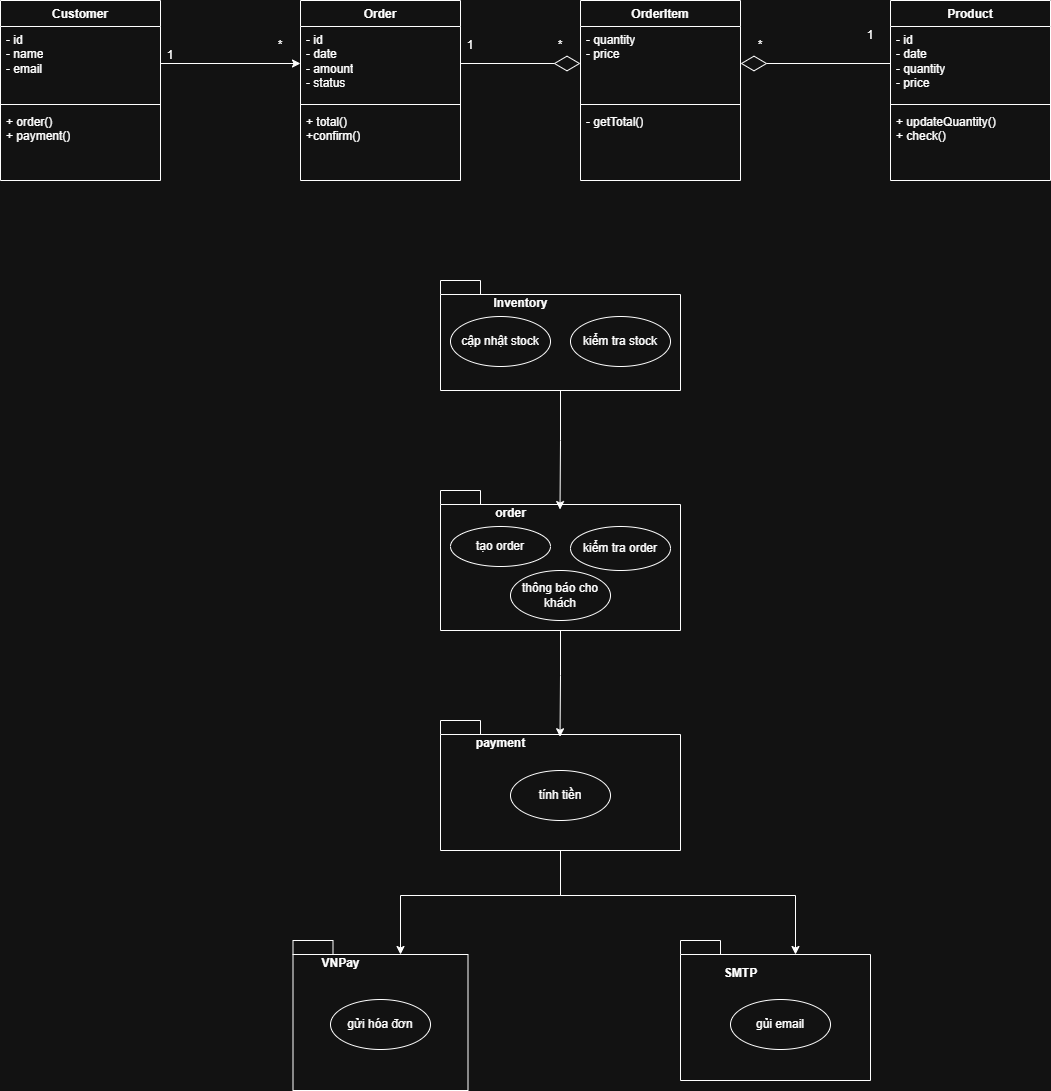

The diagram above was exported from draw.io. Its source (the exported page's mxGraphModel, read from the mxfile embedded in the PNG):
<mxGraphModel dx="1042" dy="658" grid="1" gridSize="10" guides="1" tooltips="1" connect="1" arrows="1" fold="1" page="1" pageScale="1" pageWidth="827" pageHeight="1169" math="0" shadow="0">
  <root>
    <mxCell id="0" />
    <mxCell id="1" parent="0" />
    <mxCell id="8d_d3_BNwGO2DpN0MyfR-2" value="Customer" style="swimlane;fontStyle=1;align=center;verticalAlign=top;childLayout=stackLayout;horizontal=1;startSize=26;horizontalStack=0;resizeParent=1;resizeParentMax=0;resizeLast=0;collapsible=1;marginBottom=0;whiteSpace=wrap;html=1;" vertex="1" parent="1">
      <mxGeometry x="40" y="120" width="160" height="180" as="geometry" />
    </mxCell>
    <mxCell id="8d_d3_BNwGO2DpN0MyfR-3" value="- id&lt;div&gt;- name&lt;/div&gt;&lt;div&gt;- email&lt;/div&gt;" style="text;strokeColor=none;fillColor=none;align=left;verticalAlign=top;spacingLeft=4;spacingRight=4;overflow=hidden;rotatable=0;points=[[0,0.5],[1,0.5]];portConstraint=eastwest;whiteSpace=wrap;html=1;" vertex="1" parent="8d_d3_BNwGO2DpN0MyfR-2">
      <mxGeometry y="26" width="160" height="74" as="geometry" />
    </mxCell>
    <mxCell id="8d_d3_BNwGO2DpN0MyfR-4" value="" style="line;strokeWidth=1;fillColor=none;align=left;verticalAlign=middle;spacingTop=-1;spacingLeft=3;spacingRight=3;rotatable=0;labelPosition=right;points=[];portConstraint=eastwest;strokeColor=inherit;" vertex="1" parent="8d_d3_BNwGO2DpN0MyfR-2">
      <mxGeometry y="100" width="160" height="8" as="geometry" />
    </mxCell>
    <mxCell id="8d_d3_BNwGO2DpN0MyfR-5" value="+ order()&lt;div&gt;+ payment()&lt;/div&gt;" style="text;strokeColor=none;fillColor=none;align=left;verticalAlign=top;spacingLeft=4;spacingRight=4;overflow=hidden;rotatable=0;points=[[0,0.5],[1,0.5]];portConstraint=eastwest;whiteSpace=wrap;html=1;" vertex="1" parent="8d_d3_BNwGO2DpN0MyfR-2">
      <mxGeometry y="108" width="160" height="72" as="geometry" />
    </mxCell>
    <mxCell id="8d_d3_BNwGO2DpN0MyfR-6" value="Order" style="swimlane;fontStyle=1;align=center;verticalAlign=top;childLayout=stackLayout;horizontal=1;startSize=26;horizontalStack=0;resizeParent=1;resizeParentMax=0;resizeLast=0;collapsible=1;marginBottom=0;whiteSpace=wrap;html=1;" vertex="1" parent="1">
      <mxGeometry x="340" y="120" width="160" height="180" as="geometry" />
    </mxCell>
    <mxCell id="8d_d3_BNwGO2DpN0MyfR-7" value="- id&lt;div&gt;- date&lt;/div&gt;&lt;div&gt;- amount&lt;/div&gt;&lt;div&gt;- status&lt;/div&gt;" style="text;strokeColor=none;fillColor=none;align=left;verticalAlign=top;spacingLeft=4;spacingRight=4;overflow=hidden;rotatable=0;points=[[0,0.5],[1,0.5]];portConstraint=eastwest;whiteSpace=wrap;html=1;" vertex="1" parent="8d_d3_BNwGO2DpN0MyfR-6">
      <mxGeometry y="26" width="160" height="74" as="geometry" />
    </mxCell>
    <mxCell id="8d_d3_BNwGO2DpN0MyfR-8" value="" style="line;strokeWidth=1;fillColor=none;align=left;verticalAlign=middle;spacingTop=-1;spacingLeft=3;spacingRight=3;rotatable=0;labelPosition=right;points=[];portConstraint=eastwest;strokeColor=inherit;" vertex="1" parent="8d_d3_BNwGO2DpN0MyfR-6">
      <mxGeometry y="100" width="160" height="8" as="geometry" />
    </mxCell>
    <mxCell id="8d_d3_BNwGO2DpN0MyfR-9" value="+ total()&lt;div&gt;+confirm()&lt;/div&gt;" style="text;strokeColor=none;fillColor=none;align=left;verticalAlign=top;spacingLeft=4;spacingRight=4;overflow=hidden;rotatable=0;points=[[0,0.5],[1,0.5]];portConstraint=eastwest;whiteSpace=wrap;html=1;" vertex="1" parent="8d_d3_BNwGO2DpN0MyfR-6">
      <mxGeometry y="108" width="160" height="72" as="geometry" />
    </mxCell>
    <mxCell id="8d_d3_BNwGO2DpN0MyfR-10" value="OrderItem" style="swimlane;fontStyle=1;align=center;verticalAlign=top;childLayout=stackLayout;horizontal=1;startSize=26;horizontalStack=0;resizeParent=1;resizeParentMax=0;resizeLast=0;collapsible=1;marginBottom=0;whiteSpace=wrap;html=1;" vertex="1" parent="1">
      <mxGeometry x="620" y="120" width="160" height="180" as="geometry" />
    </mxCell>
    <mxCell id="8d_d3_BNwGO2DpN0MyfR-11" value="- quantity&lt;div&gt;- price&lt;/div&gt;" style="text;strokeColor=none;fillColor=none;align=left;verticalAlign=top;spacingLeft=4;spacingRight=4;overflow=hidden;rotatable=0;points=[[0,0.5],[1,0.5]];portConstraint=eastwest;whiteSpace=wrap;html=1;" vertex="1" parent="8d_d3_BNwGO2DpN0MyfR-10">
      <mxGeometry y="26" width="160" height="74" as="geometry" />
    </mxCell>
    <mxCell id="8d_d3_BNwGO2DpN0MyfR-12" value="" style="line;strokeWidth=1;fillColor=none;align=left;verticalAlign=middle;spacingTop=-1;spacingLeft=3;spacingRight=3;rotatable=0;labelPosition=right;points=[];portConstraint=eastwest;strokeColor=inherit;" vertex="1" parent="8d_d3_BNwGO2DpN0MyfR-10">
      <mxGeometry y="100" width="160" height="8" as="geometry" />
    </mxCell>
    <mxCell id="8d_d3_BNwGO2DpN0MyfR-13" value="- getTotal()" style="text;strokeColor=none;fillColor=none;align=left;verticalAlign=top;spacingLeft=4;spacingRight=4;overflow=hidden;rotatable=0;points=[[0,0.5],[1,0.5]];portConstraint=eastwest;whiteSpace=wrap;html=1;" vertex="1" parent="8d_d3_BNwGO2DpN0MyfR-10">
      <mxGeometry y="108" width="160" height="72" as="geometry" />
    </mxCell>
    <mxCell id="8d_d3_BNwGO2DpN0MyfR-14" value="Product" style="swimlane;fontStyle=1;align=center;verticalAlign=top;childLayout=stackLayout;horizontal=1;startSize=26;horizontalStack=0;resizeParent=1;resizeParentMax=0;resizeLast=0;collapsible=1;marginBottom=0;whiteSpace=wrap;html=1;" vertex="1" parent="1">
      <mxGeometry x="930" y="120" width="160" height="180" as="geometry" />
    </mxCell>
    <mxCell id="8d_d3_BNwGO2DpN0MyfR-15" value="- id&lt;div&gt;- date&lt;/div&gt;&lt;div&gt;- quantity&lt;/div&gt;&lt;div&gt;- price&lt;/div&gt;" style="text;strokeColor=none;fillColor=none;align=left;verticalAlign=top;spacingLeft=4;spacingRight=4;overflow=hidden;rotatable=0;points=[[0,0.5],[1,0.5]];portConstraint=eastwest;whiteSpace=wrap;html=1;" vertex="1" parent="8d_d3_BNwGO2DpN0MyfR-14">
      <mxGeometry y="26" width="160" height="74" as="geometry" />
    </mxCell>
    <mxCell id="8d_d3_BNwGO2DpN0MyfR-16" value="" style="line;strokeWidth=1;fillColor=none;align=left;verticalAlign=middle;spacingTop=-1;spacingLeft=3;spacingRight=3;rotatable=0;labelPosition=right;points=[];portConstraint=eastwest;strokeColor=inherit;" vertex="1" parent="8d_d3_BNwGO2DpN0MyfR-14">
      <mxGeometry y="100" width="160" height="8" as="geometry" />
    </mxCell>
    <mxCell id="8d_d3_BNwGO2DpN0MyfR-17" value="+ updateQuantity()&lt;div&gt;+ check()&lt;/div&gt;" style="text;strokeColor=none;fillColor=none;align=left;verticalAlign=top;spacingLeft=4;spacingRight=4;overflow=hidden;rotatable=0;points=[[0,0.5],[1,0.5]];portConstraint=eastwest;whiteSpace=wrap;html=1;" vertex="1" parent="8d_d3_BNwGO2DpN0MyfR-14">
      <mxGeometry y="108" width="160" height="72" as="geometry" />
    </mxCell>
    <mxCell id="8d_d3_BNwGO2DpN0MyfR-18" style="edgeStyle=orthogonalEdgeStyle;rounded=0;orthogonalLoop=1;jettySize=auto;html=1;entryX=0;entryY=0.5;entryDx=0;entryDy=0;" edge="1" parent="1" source="8d_d3_BNwGO2DpN0MyfR-3" target="8d_d3_BNwGO2DpN0MyfR-7">
      <mxGeometry relative="1" as="geometry" />
    </mxCell>
    <mxCell id="8d_d3_BNwGO2DpN0MyfR-19" value="" style="endArrow=diamondThin;endFill=0;endSize=24;html=1;rounded=0;exitX=1;exitY=0.5;exitDx=0;exitDy=0;entryX=0;entryY=0.5;entryDx=0;entryDy=0;" edge="1" parent="1" source="8d_d3_BNwGO2DpN0MyfR-7" target="8d_d3_BNwGO2DpN0MyfR-11">
      <mxGeometry width="160" relative="1" as="geometry">
        <mxPoint x="510" y="240" as="sourcePoint" />
        <mxPoint x="670" y="240" as="targetPoint" />
      </mxGeometry>
    </mxCell>
    <mxCell id="8d_d3_BNwGO2DpN0MyfR-20" value="" style="endArrow=diamondThin;endFill=0;endSize=24;html=1;rounded=0;exitX=0;exitY=0.5;exitDx=0;exitDy=0;entryX=1;entryY=0.5;entryDx=0;entryDy=0;" edge="1" parent="1" source="8d_d3_BNwGO2DpN0MyfR-15" target="8d_d3_BNwGO2DpN0MyfR-11">
      <mxGeometry width="160" relative="1" as="geometry">
        <mxPoint x="510" y="240" as="sourcePoint" />
        <mxPoint x="670" y="240" as="targetPoint" />
      </mxGeometry>
    </mxCell>
    <mxCell id="8d_d3_BNwGO2DpN0MyfR-21" value="1" style="text;html=1;whiteSpace=wrap;strokeColor=none;fillColor=none;align=center;verticalAlign=middle;rounded=0;" vertex="1" parent="1">
      <mxGeometry x="180" y="160" width="60" height="30" as="geometry" />
    </mxCell>
    <mxCell id="8d_d3_BNwGO2DpN0MyfR-22" value="*" style="text;html=1;whiteSpace=wrap;strokeColor=none;fillColor=none;align=center;verticalAlign=middle;rounded=0;" vertex="1" parent="1">
      <mxGeometry x="290" y="150" width="60" height="30" as="geometry" />
    </mxCell>
    <mxCell id="8d_d3_BNwGO2DpN0MyfR-23" value="1" style="text;html=1;whiteSpace=wrap;strokeColor=none;fillColor=none;align=center;verticalAlign=middle;rounded=0;" vertex="1" parent="1">
      <mxGeometry x="480" y="150" width="60" height="30" as="geometry" />
    </mxCell>
    <mxCell id="8d_d3_BNwGO2DpN0MyfR-24" value="*" style="text;html=1;whiteSpace=wrap;strokeColor=none;fillColor=none;align=center;verticalAlign=middle;rounded=0;" vertex="1" parent="1">
      <mxGeometry x="570" y="150" width="60" height="30" as="geometry" />
    </mxCell>
    <mxCell id="8d_d3_BNwGO2DpN0MyfR-25" value="*" style="text;html=1;whiteSpace=wrap;strokeColor=none;fillColor=none;align=center;verticalAlign=middle;rounded=0;" vertex="1" parent="1">
      <mxGeometry x="770" y="150" width="60" height="30" as="geometry" />
    </mxCell>
    <mxCell id="8d_d3_BNwGO2DpN0MyfR-28" value="1" style="text;html=1;whiteSpace=wrap;strokeColor=none;fillColor=none;align=center;verticalAlign=middle;rounded=0;" vertex="1" parent="1">
      <mxGeometry x="880" y="140" width="60" height="30" as="geometry" />
    </mxCell>
    <mxCell id="bfIXKoVMgnlv9m0F7dLD-1" value="&lt;span style=&quot;color: rgba(0, 0, 0, 0); font-family: monospace; font-size: 0px; font-weight: 400; text-align: start; text-wrap-mode: nowrap;&quot;&gt;%3CmxGraphModel%3E%3Croot%3E%3CmxCell%20id%3D%220%22%2F%3E%3CmxCell%20id%3D%221%22%20parent%3D%220%22%2F%3E%3CmxCell%20id%3D%222%22%20value%3D%22c%E1%BA%ADp%20nh%E1%BA%ADt%20stock%22%20style%3D%22ellipse%3BwhiteSpace%3Dwrap%3Bhtml%3D1%3B%22%20vertex%3D%221%22%20parent%3D%221%22%3E%3CmxGeometry%20x%3D%22490%22%20y%3D%22436%22%20width%3D%22100%22%20height%3D%2250%22%20as%3D%22geometry%22%2F%3E%3C%2FmxCell%3E%3C%2Froot%3E%3C%2FmxGraphModel%3E&lt;/span&gt;" style="shape=folder;fontStyle=1;spacingTop=10;tabWidth=40;tabHeight=14;tabPosition=left;html=1;whiteSpace=wrap;" vertex="1" parent="1">
      <mxGeometry x="480" y="400" width="240" height="110" as="geometry" />
    </mxCell>
    <mxCell id="bfIXKoVMgnlv9m0F7dLD-2" value="Inventory" style="text;align=center;fontStyle=1;verticalAlign=middle;spacingLeft=3;spacingRight=3;strokeColor=none;rotatable=0;points=[[0,0.5],[1,0.5]];portConstraint=eastwest;html=1;" vertex="1" parent="1">
      <mxGeometry x="520" y="410" width="80" height="26" as="geometry" />
    </mxCell>
    <mxCell id="bfIXKoVMgnlv9m0F7dLD-3" value="cập nhật stock" style="ellipse;whiteSpace=wrap;html=1;" vertex="1" parent="1">
      <mxGeometry x="490" y="436" width="100" height="50" as="geometry" />
    </mxCell>
    <mxCell id="bfIXKoVMgnlv9m0F7dLD-4" value="kiểm tra stock" style="ellipse;whiteSpace=wrap;html=1;" vertex="1" parent="1">
      <mxGeometry x="610" y="436" width="100" height="50" as="geometry" />
    </mxCell>
    <mxCell id="bfIXKoVMgnlv9m0F7dLD-5" value="" style="shape=folder;fontStyle=1;spacingTop=10;tabWidth=40;tabHeight=14;tabPosition=left;html=1;whiteSpace=wrap;" vertex="1" parent="1">
      <mxGeometry x="480" y="610" width="240" height="140" as="geometry" />
    </mxCell>
    <mxCell id="bfIXKoVMgnlv9m0F7dLD-6" value="order" style="text;align=center;fontStyle=1;verticalAlign=middle;spacingLeft=3;spacingRight=3;strokeColor=none;rotatable=0;points=[[0,0.5],[1,0.5]];portConstraint=eastwest;html=1;" vertex="1" parent="1">
      <mxGeometry x="510" y="620" width="80" height="26" as="geometry" />
    </mxCell>
    <mxCell id="bfIXKoVMgnlv9m0F7dLD-7" value="tạo order" style="ellipse;whiteSpace=wrap;html=1;" vertex="1" parent="1">
      <mxGeometry x="490" y="646" width="100" height="40" as="geometry" />
    </mxCell>
    <mxCell id="bfIXKoVMgnlv9m0F7dLD-8" value="kiểm tra order" style="ellipse;whiteSpace=wrap;html=1;" vertex="1" parent="1">
      <mxGeometry x="610" y="646" width="100" height="44" as="geometry" />
    </mxCell>
    <mxCell id="bfIXKoVMgnlv9m0F7dLD-9" value="thông báo cho khách" style="ellipse;whiteSpace=wrap;html=1;" vertex="1" parent="1">
      <mxGeometry x="550" y="690" width="100" height="50" as="geometry" />
    </mxCell>
    <mxCell id="bfIXKoVMgnlv9m0F7dLD-10" value="&lt;br&gt;&lt;div&gt;&lt;br&gt;&lt;/div&gt;" style="shape=folder;fontStyle=1;spacingTop=10;tabWidth=40;tabHeight=14;tabPosition=left;html=1;whiteSpace=wrap;" vertex="1" parent="1">
      <mxGeometry x="480" y="840" width="240" height="130" as="geometry" />
    </mxCell>
    <mxCell id="bfIXKoVMgnlv9m0F7dLD-11" value="payment" style="text;align=center;fontStyle=1;verticalAlign=middle;spacingLeft=3;spacingRight=3;strokeColor=none;rotatable=0;points=[[0,0.5],[1,0.5]];portConstraint=eastwest;html=1;" vertex="1" parent="1">
      <mxGeometry x="500" y="850" width="80" height="26" as="geometry" />
    </mxCell>
    <mxCell id="bfIXKoVMgnlv9m0F7dLD-12" value="tính tiền" style="ellipse;whiteSpace=wrap;html=1;" vertex="1" parent="1">
      <mxGeometry x="550" y="890" width="100" height="50" as="geometry" />
    </mxCell>
    <mxCell id="bfIXKoVMgnlv9m0F7dLD-13" value="" style="shape=folder;fontStyle=1;spacingTop=10;tabWidth=40;tabHeight=14;tabPosition=left;html=1;whiteSpace=wrap;" vertex="1" parent="1">
      <mxGeometry x="332.5" y="1060" width="175" height="150" as="geometry" />
    </mxCell>
    <mxCell id="bfIXKoVMgnlv9m0F7dLD-14" value="VNPay" style="text;align=center;fontStyle=1;verticalAlign=middle;spacingLeft=3;spacingRight=3;strokeColor=none;rotatable=0;points=[[0,0.5],[1,0.5]];portConstraint=eastwest;html=1;" vertex="1" parent="1">
      <mxGeometry x="340" y="1070" width="80" height="26" as="geometry" />
    </mxCell>
    <mxCell id="bfIXKoVMgnlv9m0F7dLD-15" value="gửi hóa đơn" style="ellipse;whiteSpace=wrap;html=1;" vertex="1" parent="1">
      <mxGeometry x="370" y="1119" width="100" height="50" as="geometry" />
    </mxCell>
    <mxCell id="bfIXKoVMgnlv9m0F7dLD-16" value="" style="shape=folder;fontStyle=1;spacingTop=10;tabWidth=40;tabHeight=14;tabPosition=left;html=1;whiteSpace=wrap;" vertex="1" parent="1">
      <mxGeometry x="720" y="1060" width="190" height="140" as="geometry" />
    </mxCell>
    <mxCell id="bfIXKoVMgnlv9m0F7dLD-17" value="SMTP" style="text;align=center;fontStyle=1;verticalAlign=middle;spacingLeft=3;spacingRight=3;strokeColor=none;rotatable=0;points=[[0,0.5],[1,0.5]];portConstraint=eastwest;html=1;" vertex="1" parent="1">
      <mxGeometry x="740" y="1080" width="80" height="26" as="geometry" />
    </mxCell>
    <mxCell id="bfIXKoVMgnlv9m0F7dLD-18" value="gủi email" style="ellipse;whiteSpace=wrap;html=1;" vertex="1" parent="1">
      <mxGeometry x="770" y="1119" width="100" height="50" as="geometry" />
    </mxCell>
    <mxCell id="bfIXKoVMgnlv9m0F7dLD-19" style="edgeStyle=orthogonalEdgeStyle;rounded=0;orthogonalLoop=1;jettySize=auto;html=1;entryX=0.498;entryY=0.136;entryDx=0;entryDy=0;entryPerimeter=0;" edge="1" parent="1" source="bfIXKoVMgnlv9m0F7dLD-1" target="bfIXKoVMgnlv9m0F7dLD-5">
      <mxGeometry relative="1" as="geometry" />
    </mxCell>
    <mxCell id="bfIXKoVMgnlv9m0F7dLD-20" style="edgeStyle=orthogonalEdgeStyle;rounded=0;orthogonalLoop=1;jettySize=auto;html=1;entryX=0.498;entryY=0.125;entryDx=0;entryDy=0;entryPerimeter=0;" edge="1" parent="1" source="bfIXKoVMgnlv9m0F7dLD-5" target="bfIXKoVMgnlv9m0F7dLD-10">
      <mxGeometry relative="1" as="geometry" />
    </mxCell>
    <mxCell id="bfIXKoVMgnlv9m0F7dLD-21" style="edgeStyle=orthogonalEdgeStyle;rounded=0;orthogonalLoop=1;jettySize=auto;html=1;entryX=0;entryY=0;entryDx=107.5;entryDy=14;entryPerimeter=0;" edge="1" parent="1" source="bfIXKoVMgnlv9m0F7dLD-10" target="bfIXKoVMgnlv9m0F7dLD-13">
      <mxGeometry relative="1" as="geometry" />
    </mxCell>
    <mxCell id="bfIXKoVMgnlv9m0F7dLD-22" style="edgeStyle=orthogonalEdgeStyle;rounded=0;orthogonalLoop=1;jettySize=auto;html=1;entryX=0;entryY=0;entryDx=115;entryDy=14;entryPerimeter=0;" edge="1" parent="1" source="bfIXKoVMgnlv9m0F7dLD-10" target="bfIXKoVMgnlv9m0F7dLD-16">
      <mxGeometry relative="1" as="geometry" />
    </mxCell>
  </root>
</mxGraphModel>